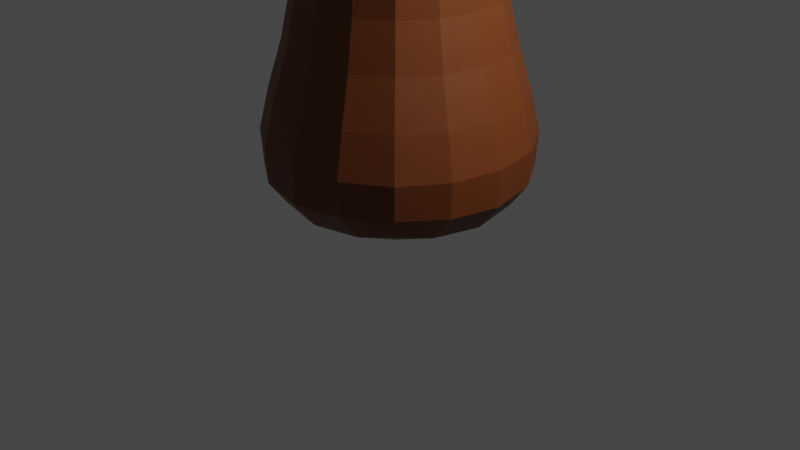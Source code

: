 # Source: Saber.blend  (saved by Blender 3.4.6; exported with 4.5.12 LTS)
import bpy
from mathutils import Matrix  # noqa: F401  (used for matrix-valued properties, if any)

bpy.ops.wm.read_factory_settings(use_empty=True)
scene = bpy.context.scene
scene.name = 'Scene'

# ---- collections
col_collection = bpy.data.collections.new('Collection'); scene.collection.children.link(col_collection)

# ---- materials (node trees are filled in below, after node groups)
mat_ground = bpy.data.materials.new('Ground')
mat_ground.alpha_threshold = 0.0
mat_ground.use_transparent_shadow = False
mat_ground.roughness = 0.5
mat_ground.line_color = (0.0, 0.0, 0.0, 1.0)
mat_blade = bpy.data.materials.new('Blade')
mat_blade.use_transparent_shadow = False

# ---- material node trees
mat_ground.use_nodes = True; mat_ground.node_tree.nodes.clear()
_N = mat_ground.node_tree.nodes; _L = mat_ground.node_tree.links
n0 = _N.new('ShaderNodeOutputMaterial'); n0.name = 'Material Output'; n0.location = (300, 300)
n1 = _N.new('ShaderNodeBsdfPrincipled'); n1.name = 'Principled BSDF'; n1.location = (10, 300)
n1.distribution = 'GGX'
n1.subsurface_method = 'RANDOM_WALK_SKIN'
n1.inputs[0].default_value = (0.1734, 0.0437, 0.007537, 1.0)
n1.inputs[3].default_value = 1.45
n1.inputs[27].default_value = (0.0, 0.0, 0.0, 1.0)
n1.inputs[28].default_value = 1.0
_L.new(n1.outputs[0], n0.inputs[0])
n0.is_active_output = True
mat_blade.use_nodes = True; mat_blade.node_tree.nodes.clear()
_N = mat_blade.node_tree.nodes; _L = mat_blade.node_tree.links
n0 = _N.new('ShaderNodeBsdfPrincipled'); n0.name = 'Principled BSDF'; n0.location = (10, 300)
n0.distribution = 'GGX'
n0.subsurface_method = 'RANDOM_WALK_SKIN'
n0.inputs[0].default_value = (0.2462, 0.2462, 0.2462, 1.0)
n0.inputs[3].default_value = 1.45
n0.inputs[27].default_value = (0.0, 0.0, 0.0, 1.0)
n0.inputs[28].default_value = 1.0
n1 = _N.new('ShaderNodeOutputMaterial'); n1.name = 'Material Output'; n1.location = (300, 300)
_L.new(n0.outputs[0], n1.inputs[0])
n1.is_active_output = True

# ---- world
world_world = bpy.data.worlds.new('World'); scene.world = world_world
world_world.use_nodes = True; world_world.node_tree.nodes.clear()
_N = world_world.node_tree.nodes; _L = world_world.node_tree.links
n0 = _N.new('ShaderNodeOutputWorld'); n0.name = 'World Output'; n0.location = (300, 300)
n1 = _N.new('ShaderNodeBackground'); n1.name = 'Background'; n1.location = (10, 300)
n1.inputs[0].default_value = (0.05088, 0.05088, 0.05088, 1.0)
_L.new(n1.outputs[0], n0.inputs[0])
n0.is_active_output = True
world_world.color = (0.05088, 0.05088, 0.05088)
world_world.use_sun_shadow = False
world_world.sun_shadow_jitter_overblur = 0.0

# ---- cameras
cam_camera = bpy.data.cameras.new('Camera')
cam_camera.clip_end = 100.0
cam_camera.ortho_scale = 7.314

# ---- lights
light_light = bpy.data.lights.new('Light', 'POINT')
light_light.transmission_factor = 0.0
light_light.energy = 1000.0
light_light.shadow_soft_size = 0.1
light_light.shadow_maximum_resolution = 0.006
light_light.use_absolute_resolution = True

# ---- meshes
me_cube = bpy.data.meshes.new('Cube')
me_cube.from_pydata([(1.0, 1.0, 1.0), (2.094, 2.094, -1.0), (1.0, -1.0, 1.0), (2.094, -2.094, -1.0), (-1.0, 1.0, 1.0), (-2.094, 2.094, -1.0), (-1.0, -1.0, 1.0), (-2.094, -2.094, -1.0), (1.0, -1.0, 2.759), (-1.0, -1.0, 2.759), (1.0, 1.0, 2.759), (-1.0, 1.0, 2.759), (1.0, -1.0, 5.997), (-1.0, -1.0, 5.997), (1.0, 1.0, 5.997), (-1.0, 1.0, 5.997), (1.0, -1.0, 9.249), (-1.0, -1.0, 9.249), (1.0, 1.0, 9.249), (-1.0, 1.0, 9.249), (-3.37, -1.0, 5.997), (-3.37, 1.0, 5.997), (-3.37, -1.0, 9.249), (-3.37, 1.0, 9.249), (3.37, 1.0, 5.997), (3.37, -1.0, 5.997), (3.37, 1.0, 9.249), (3.37, -1.0, 9.249), (1.0, -1.0, 13.32), (-1.0, -1.0, 13.32), (1.0, 1.0, 13.32), (-1.0, 1.0, 13.32), (-5.071, -0.2219, 7.262), (-5.071, 0.2219, 7.262), (-5.071, -0.2219, 7.984), (-5.071, 0.2219, 7.984), (4.928, 0.2669, 7.189), (4.928, -0.2669, 7.189), (4.928, 0.2669, 8.057), (4.928, -0.2669, 8.057), (2.368, -1.0, 22.64), (-11.7, -1.0, 22.64), (2.368, 1.0, 22.64), (-11.7, 1.0, 22.64), (-13.98, -1.0, 26.89), (-15.98, -1.0, 26.89), (-13.98, 1.0, 26.89), (-15.98, 1.0, 26.89), (1.0, -1.0, 7.944), (1.0, -1.0, 11.6), (-1.0, -1.0, 11.6), (-1.0, -1.0, 7.944), (1.0, 1.0, 7.944), (1.0, 1.0, 11.6), (-1.0, 1.0, 11.6), (-1.0, 1.0, 7.944)], [], [(0, 4, 11, 10), (3, 2, 6, 7), (7, 6, 4, 5), (5, 1, 3, 7), (1, 0, 2, 3), (5, 4, 0, 1), (10, 11, 15, 14), (6, 2, 8, 9), (4, 6, 9, 11), (2, 0, 10, 8), (16, 12, 25, 27), (8, 10, 14, 12), (11, 9, 13, 15), (9, 8, 12, 13), (49, 53, 30, 28), (19, 15, 21, 23), (13, 12, 16, 17), (14, 15, 19, 18), (23, 21, 33, 35), (15, 13, 20, 21), (13, 17, 22, 20), (17, 19, 23, 22), (24, 26, 38, 36), (18, 16, 27, 26), (12, 14, 24, 25), (14, 18, 26, 24), (53, 54, 31, 30), (54, 50, 29, 31), (18, 19, 55, 52), (28, 30, 42, 40), (16, 18, 52, 48), (19, 17, 51, 55), (17, 16, 48, 51), (33, 32, 34, 35), (22, 23, 35, 34), (20, 22, 34, 32), (21, 20, 32, 33), (37, 36, 38, 39), (25, 24, 36, 37), (27, 25, 37, 39), (26, 27, 39, 38), (43, 41, 45, 47), (31, 29, 41, 43), (29, 28, 40, 41), (30, 31, 43, 42), (46, 47, 45, 44), (41, 40, 44, 45), (42, 43, 47, 46), (40, 42, 46, 44), (49, 50, 51, 48), (53, 49, 48, 52), (50, 54, 55, 51), (54, 53, 52, 55), (50, 49, 28, 29)])
me_cube.polygons.foreach_set('material_index', [0, 0, 0, 0, 0, 0, 0, 0, 0, 0, 0, 0, 0, 0, 1, 0, 0, 0, 0, 0, 0, 0, 0, 0, 0, 0, 1, 1, 0, 1, 0, 0, 0, 0, 0, 0, 0, 0, 0, 0, 0, 1, 1, 1, 1, 1, 1, 1, 1, 1, 1, 1, 1, 1])
_uv = me_cube.uv_layers.new(name='UVMap')
_uv.uv.foreach_set('vector', [0.625, 0.5, 0.625, 0.25, 0.625, 0.25, 0.625, 0.5, 0.375, 0.75, 0.625, 0.75, 0.625, 1.0, 0.375, 1.0, 0.375, 0.0, 0.625, 0.0, 0.625, 0.25, 0.375, 0.25, 0.125, 0.5, 0.375, 0.5, 0.375, 0.75, 0.125, 0.75, 0.375, 0.5, 0.625, 0.5, 0.625, 0.75, 0.375, 0.75, 0.375, 0.25, 0.625, 0.25, 0.625, 0.5, 0.375, 0.5, 0.625, 0.5, 0.625, 0.25, 0.625, 0.25, 0.625, 0.5, 0.625, 1.0, 0.625, 0.75, 0.625, 0.75, 0.625, 1.0, 0.625, 0.25, 0.625, 0.0, 0.625, 0.0, 0.625, 0.25, 0.625, 0.75, 0.625, 0.5, 0.625, 0.5, 0.625, 0.75, 0.625, 0.75, 0.625, 0.75, 0.625, 0.75, 0.625, 0.75, 0.625, 0.75, 0.625, 0.5, 0.625, 0.5, 0.625, 0.75, 0.625, 0.25, 0.625, 0.0, 0.625, 0.0, 0.625, 0.25, 0.625, 1.0, 0.625, 0.75, 0.625, 0.75, 0.625, 1.0, 0.625, 0.75, 0.625, 0.5, 0.625, 0.5, 0.625, 0.75, 0.625, 0.25, 0.625, 0.25, 0.625, 0.25, 0.625, 0.25, 0.625, 1.0, 0.625, 0.75, 0.625, 0.75, 0.625, 1.0, 0.625, 0.5, 0.625, 0.25, 0.625, 0.25, 0.625, 0.5, 0.625, 0.25, 0.625, 0.25, 0.625, 0.25, 0.625, 0.25, 0.625, 0.25, 0.625, 0.0, 0.625, 0.0, 0.625, 0.25, 0.625, 1.0, 0.625, 1.0, 0.625, 1.0, 0.625, 1.0, 0.875, 0.75, 0.875, 0.5, 0.875, 0.5, 0.875, 0.75, 0.625, 0.5, 0.625, 0.5, 0.625, 0.5, 0.625, 0.5, 0.625, 0.5, 0.625, 0.75, 0.625, 0.75, 0.625, 0.5, 0.625, 0.75, 0.625, 0.5, 0.625, 0.5, 0.625, 0.75, 0.625, 0.5, 0.625, 0.5, 0.625, 0.5, 0.625, 0.5, 0.625, 0.5, 0.625, 0.25, 0.625, 0.25, 0.625, 0.5, 0.875, 0.5, 0.875, 0.75, 0.875, 0.75, 0.875, 0.5, 0.625, 0.5, 0.625, 0.25, 0.625, 0.25, 0.625, 0.5, 0.625, 0.75, 0.625, 0.5, 0.625, 0.5, 0.625, 0.75, 0.625, 0.75, 0.625, 0.5, 0.625, 0.5, 0.625, 0.75, 0.875, 0.5, 0.875, 0.75, 0.875, 0.75, 0.875, 0.5, 0.625, 1.0, 0.625, 0.75, 0.625, 0.75, 0.625, 1.0, 0.625, 0.25, 0.625, 0.0, 0.625, 0.0, 0.625, 0.25, 0.875, 0.75, 0.875, 0.5, 0.875, 0.5, 0.875, 0.75, 0.625, 1.0, 0.625, 1.0, 0.625, 1.0, 0.625, 1.0, 0.625, 0.25, 0.625, 0.0, 0.625, 0.0, 0.625, 0.25, 0.625, 0.75, 0.625, 0.5, 0.625, 0.5, 0.625, 0.75, 0.625, 0.75, 0.625, 0.5, 0.625, 0.5, 0.625, 0.75, 0.625, 0.75, 0.625, 0.75, 0.625, 0.75, 0.625, 0.75, 0.625, 0.5, 0.625, 0.75, 0.625, 0.75, 0.625, 0.5, 0.875, 0.5, 0.875, 0.75, 0.875, 0.75, 0.875, 0.5, 0.875, 0.5, 0.875, 0.75, 0.875, 0.75, 0.875, 0.5, 0.625, 1.0, 0.625, 0.75, 0.625, 0.75, 0.625, 1.0, 0.625, 0.5, 0.625, 0.25, 0.625, 0.25, 0.625, 0.5, 0.625, 0.5, 0.875, 0.5, 0.875, 0.75, 0.625, 0.75, 0.625, 1.0, 0.625, 0.75, 0.625, 0.75, 0.625, 1.0, 0.625, 0.5, 0.625, 0.25, 0.625, 0.25, 0.625, 0.5, 0.625, 0.75, 0.625, 0.5, 0.625, 0.5, 0.625, 0.75, 0.625, 0.75, 0.625, 1.0, 0.625, 1.0, 0.625, 0.75, 0.625, 0.5, 0.625, 0.75, 0.625, 0.75, 0.625, 0.5, 0.875, 0.75, 0.875, 0.5, 0.875, 0.5, 0.875, 0.75, 0.625, 0.25, 0.625, 0.5, 0.625, 0.5, 0.625, 0.25, 0.625, 1.0, 0.625, 0.75, 0.625, 0.75, 0.625, 1.0])
me_cube.materials.append(mat_ground)
me_cube.materials.append(mat_blade)
me_cube.use_mirror_vertex_groups = False
me_cube.update()

# ---- objects
ob_cube = bpy.data.objects.new('Cube', me_cube)
ob_light = bpy.data.objects.new('Light', light_light)
ob_camera = bpy.data.objects.new('Camera', cam_camera)

# ---- transforms, parenting, visibility, modifiers, constraints
ob_cube.location = (0.0, 0.0, 0.91)
ob_cube.lock_rotations_4d = False
ob_cube.empty_display_type = 'ARROWS'
ob_cube.lineart.crease_threshold = 0.0
_m = ob_cube.modifiers.new('Subdivision', 'SUBSURF')
ob_light.location = (4.076, 1.005, 5.904)
ob_light.rotation_euler = (0.6503, 0.05522, 1.866)
ob_light.lock_rotations_4d = False
ob_light.empty_display_type = 'ARROWS'
ob_light.color = (0.0, 0.0, 0.0, 0.0)
ob_light.lineart.crease_threshold = 0.0
ob_camera.location = (7.359, -6.926, 4.958)
ob_camera.rotation_euler = (1.109, 0.0, 0.8149)
ob_camera.lock_rotations_4d = False
ob_camera.empty_display_type = 'ARROWS'
ob_camera.color = (0.0, 0.0, 0.0, 0.0)
ob_camera.display_type = 'WIRE'
ob_camera.lineart.crease_threshold = 0.0

# ---- collection membership
col_collection.objects.link(ob_cube)
col_collection.objects.link(ob_light)
col_collection.objects.link(ob_camera)

# ---- scene / render settings (as saved in the file)
scene.camera = ob_camera
scene.frame_start = 1; scene.frame_end = 250; scene.frame_set(1)
scene.render.engine = 'BLENDER_EEVEE_NEXT'
scene.cycles.sampling_pattern = 'TABULATED_SOBOL'
scene.cycles.use_light_tree = False
scene.view_settings.view_transform = 'Filmic'
bpy.context.view_layer.update()
